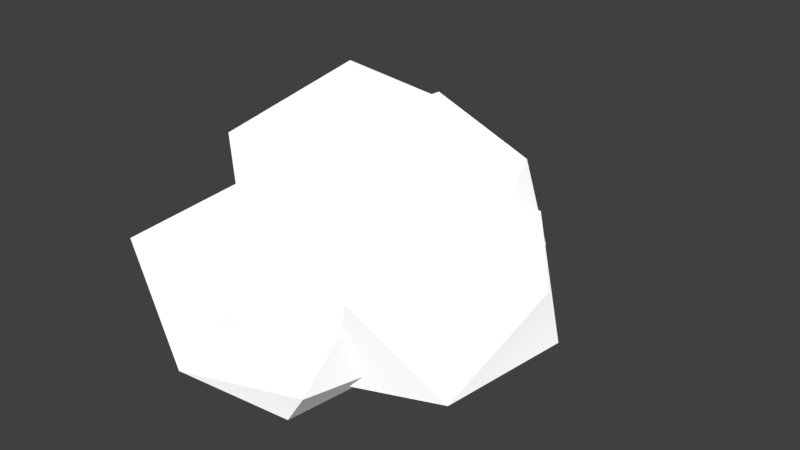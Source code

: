 # Source: PolyCloud.blend  (saved by Blender 2.77.0; exported with 4.5.12 LTS)
import bpy
from mathutils import Matrix  # noqa: F401  (used for matrix-valued properties, if any)

bpy.ops.wm.read_factory_settings(use_empty=True)
scene = bpy.context.scene
scene.name = 'Scene'

# ---- collections
col_collection_1 = bpy.data.collections.new('Collection 1'); scene.collection.children.link(col_collection_1)

# ---- materials (node trees are filled in below, after node groups)
mat_material_001 = bpy.data.materials.new('Material.001')
mat_material_001.alpha_threshold = 0.0
mat_material_001.roughness = 0.5

# ---- material node trees
mat_material_001.use_nodes = True; mat_material_001.node_tree.nodes.clear()
_N = mat_material_001.node_tree.nodes; _L = mat_material_001.node_tree.links
n0 = _N.new('ShaderNodeOutputMaterial'); n0.name = 'Material Output'; n0.location = (300, 300)
n1 = _N.new('ShaderNodeBsdfDiffuse'); n1.name = 'Diffuse BSDF'; n1.location = (10, 300)
n1.inputs[0].default_value = (1.0, 1.0, 1.0, 1.0)
n1.inputs[1].default_value = 1.0
n2 = _N.new('ShaderNodeTexCoord'); n2.name = 'Texture Coordinate'; n2.location = (-180, 100)
_L.new(n1.outputs[0], n0.inputs[0])
n0.is_active_output = True

# ---- world
world_world = bpy.data.worlds.new('World'); scene.world = world_world
world_world.color = (0.05088, 0.05088, 0.05088)
world_world.use_sun_shadow = False
world_world.sun_shadow_jitter_overblur = 0.0
world_world.cycles.sampling_method = 'MANUAL'

# ---- meshes
me_icosphere = bpy.data.meshes.new('Icosphere')
me_icosphere.from_pydata([(0.04866, 0.03369, -0.9658), (0.8003, -0.8611, -0.3934), (-0.08877, -1.041, -0.5199), (-1.065, 0.09343, -0.4753), (-0.4788, 1.009, -0.5877), (0.3341, 0.4226, -0.2328), (0.1245, -1.018, 0.2085), (-0.7235, -0.591, 0.366), (-0.691, 0.4514, 0.4391), (0.2726, 0.9088, 0.4179), (1.173, 0.06972, -0.06109), (0.02612, -0.01022, 0.9573), (0.05292, 0.9936, -1.494), (0.8262, 0.4197, -0.931), (-0.2771, 0.1911, -1.016), (-0.8109, 0.7995, -1.176), (-0.2007, 1.607, -1.093), (0.9242, 1.447, -0.8856), (0.1633, 0.2108, 0.03518), (-0.8269, 0.2849, -0.002906), (-0.5498, 1.651, 0.008866), (0.07964, 1.928, -0.3135), (1.044, 0.8842, 0.143), (0.195, 0.8519, 0.5051), (0.3175, -1.115, -1.55), (0.7619, -1.379, -1.008), (-0.2077, -1.678, -1.034), (-1.06, -0.9325, -0.8657), (-0.2557, 0.073, -0.953), (0.932, -0.3774, -1.101), (0.4167, -1.71, -0.2745), (-0.8118, -1.533, -0.1981), (-0.5222, -0.2493, -0.4206), (0.5394, 0.2212, -0.03703), (0.9285, -0.8837, -0.2664), (0.1026, -0.7029, 0.4567), (0.8568, 0.2611, -1.629), (1.418, -0.5636, -1.213), (0.5804, -0.8885, -1.213), (-0.4292, 0.04094, -1.082), (0.5804, 0.8127, -0.9264), (1.58, 0.6571, -1.213), (0.9592, -1.135, -0.2697), (0.1332, -0.5636, -0.3187), (0.1332, 0.4878, -0.3187), (1.133, 0.9897, -0.3187), (1.878, -0.0379, -0.3187), (0.5216, -0.0379, 0.2341)], [], [(0, 1, 2), (1, 0, 5), (0, 2, 3), (0, 3, 4), (0, 4, 5), (1, 5, 10), (2, 1, 6), (3, 2, 7), (4, 3, 8), (5, 4, 9), (1, 10, 6), (2, 6, 7), (3, 7, 8), (4, 8, 9), (5, 9, 10), (6, 10, 11), (7, 6, 11), (8, 7, 11), (9, 8, 11), (10, 9, 11), (12, 13, 14), (13, 12, 17), (12, 14, 15), (12, 15, 16), (12, 16, 17), (13, 17, 22), (14, 13, 18), (15, 14, 19), (16, 15, 20), (17, 16, 21), (13, 22, 18), (14, 18, 19), (15, 19, 20), (16, 20, 21), (17, 21, 22), (18, 22, 23), (19, 18, 23), (20, 19, 23), (21, 20, 23), (22, 21, 23), (24, 25, 26), (25, 24, 29), (24, 26, 27), (24, 27, 28), (24, 28, 29), (25, 29, 34), (26, 25, 30), (27, 26, 31), (28, 27, 32), (29, 28, 33), (25, 34, 30), (26, 30, 31), (27, 31, 32), (28, 32, 33), (29, 33, 34), (30, 34, 35), (31, 30, 35), (32, 31, 35), (33, 32, 35), (34, 33, 35), (36, 37, 38), (37, 36, 41), (36, 38, 39), (36, 39, 40), (36, 40, 41), (37, 41, 46), (38, 37, 42), (39, 38, 43), (40, 39, 44), (41, 40, 45), (37, 46, 42), (38, 42, 43), (39, 43, 44), (40, 44, 45), (41, 45, 46), (42, 46, 47), (43, 42, 47), (44, 43, 47), (45, 44, 47), (46, 45, 47)])
me_icosphere.materials.append(mat_material_001)
me_icosphere.use_remesh_preserve_volume = False
me_icosphere.use_remesh_preserve_attributes = False
me_icosphere.use_mirror_vertex_groups = False
me_icosphere.update()

# ---- objects
ob_icosphere = bpy.data.objects.new('Icosphere', me_icosphere)

# ---- transforms, parenting, visibility, modifiers, constraints
ob_icosphere.location = (0.0, 0.0, 1.53)
ob_icosphere.lineart.crease_threshold = 0.0

# ---- collection membership
col_collection_1.objects.link(ob_icosphere)

# ---- scene / render settings (as saved in the file)
scene.frame_start = 1; scene.frame_end = 250; scene.frame_set(1)
scene.render.engine = 'CYCLES'
scene.render.image_settings.color_depth = '16'
scene.render.image_settings.compression = 0
scene.render.dither_intensity = 0.0
scene.render.use_placeholder = True
scene.render.use_render_cache = True
scene.cycles.use_denoising = False
scene.cycles.samples = 329
scene.cycles.sampling_pattern = 'TABULATED_SOBOL'
scene.cycles.light_sampling_threshold = 0.0
scene.cycles.use_adaptive_sampling = False
scene.cycles.use_light_tree = False
scene.cycles.blur_glossy = 0.0
scene.cycles.sample_clamp_indirect = 0.0
scene.view_settings.view_transform = 'Standard'
bpy.context.view_layer.update()

# ---- added for rendering (the .blend has no active camera and no usable light): camera, sun
cam_auto = bpy.data.cameras.new('AutoCamera')
cam_auto.lens = 50.0
cam_auto.sensor_width = 36.0
cam_auto.clip_end = 1000.0
ob_auto_camera = bpy.data.objects.new('AutoCamera', cam_auto)
scene.collection.objects.link(ob_auto_camera)
ob_auto_camera.location = (5.35285, -5.82661, 5.15084)
ob_auto_camera.rotation_euler = (1.09748, -7.21219e-08, 0.694738)
scene.camera = ob_auto_camera
light_auto_sun = bpy.data.lights.new('AutoSun', 'SUN')
light_auto_sun.energy = 3.0
light_auto_sun.angle = 0.0523599
ob_auto_sun = bpy.data.objects.new('AutoSun', light_auto_sun)
scene.collection.objects.link(ob_auto_sun)
ob_auto_sun.rotation_euler = (0.872665, 0.174533, 0.523599)
bpy.context.view_layer.update()
